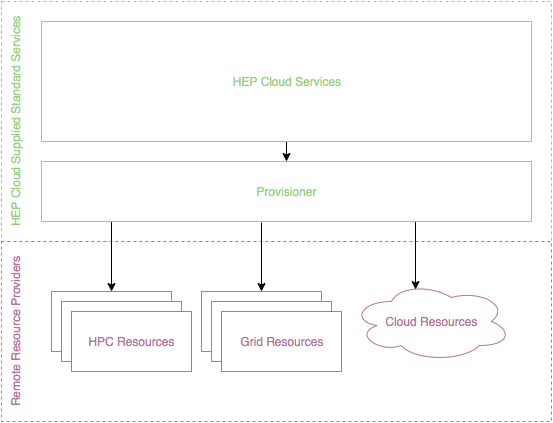

The diagram above was exported from draw.io. Its source (the exported page's mxGraphModel, read from the mxfile embedded in the PNG):
<mxGraphModel dx="782" dy="537" grid="1" gridSize="10" guides="1" tooltips="1" connect="1" arrows="1" fold="1" page="1" pageScale="1" pageWidth="850" pageHeight="1100" background="#ffffff" math="0" shadow="0">
  <root>
    <mxCell id="0" />
    <mxCell id="1" parent="0" />
    <mxCell id="3" value="HEP Cloud Supplied Standard Services&lt;br&gt;" style="whiteSpace=wrap;html=1;dashed=1;strokeColor=#97D077;fillColor=#ffffff;horizontal=0;verticalAlign=top;fontColor=#97D077;" parent="1" vertex="1">
      <mxGeometry x="20" y="40" width="550" height="240" as="geometry" />
    </mxCell>
    <mxCell id="23" style="edgeStyle=orthogonalEdgeStyle;rounded=0;html=1;exitX=0.5;exitY=1;entryX=0.5;entryY=0;jettySize=auto;orthogonalLoop=1;fontColor=#97D077;" edge="1" parent="1" source="15" target="21">
      <mxGeometry relative="1" as="geometry" />
    </mxCell>
    <mxCell id="15" value="HEP Cloud Services&lt;br&gt;" style="whiteSpace=wrap;html=1;strokeColor=#97D077;fillColor=#ffffff;fontColor=#97D077;" parent="1" vertex="1">
      <mxGeometry x="60" y="60" width="490" height="120" as="geometry" />
    </mxCell>
    <mxCell id="16" value="Remote Resource Providers&lt;br&gt;" style="whiteSpace=wrap;html=1;strokeColor=#B5739D;dashed=1;fontColor=#B5739D;verticalAlign=top;horizontal=0;" vertex="1" parent="1">
      <mxGeometry x="20" y="280" width="550" height="180" as="geometry" />
    </mxCell>
    <mxCell id="17" value="" style="whiteSpace=wrap;html=1;strokeColor=#B5739D;fontColor=#B5739D;" vertex="1" parent="1">
      <mxGeometry x="70" y="330" width="120" height="60" as="geometry" />
    </mxCell>
    <mxCell id="18" value="" style="whiteSpace=wrap;html=1;strokeColor=#B5739D;fontColor=#B5739D;" vertex="1" parent="1">
      <mxGeometry x="80" y="340" width="120" height="60" as="geometry" />
    </mxCell>
    <mxCell id="19" value="HPC Resources&lt;br&gt;" style="whiteSpace=wrap;html=1;strokeColor=#B5739D;fontColor=#B5739D;" vertex="1" parent="1">
      <mxGeometry x="90" y="350" width="120" height="60" as="geometry" />
    </mxCell>
    <mxCell id="20" value="Cloud Resources&lt;br&gt;" style="ellipse;shape=cloud;whiteSpace=wrap;html=1;strokeColor=#B5739D;fontColor=#B5739D;" vertex="1" parent="1">
      <mxGeometry x="370" y="320" width="160" height="80" as="geometry" />
    </mxCell>
    <mxCell id="24" style="rounded=0;html=1;entryX=0.5;entryY=0;jettySize=auto;orthogonalLoop=1;fontColor=#97D077;" edge="1" parent="1" target="17">
      <mxGeometry relative="1" as="geometry">
        <mxPoint x="130" y="260" as="sourcePoint" />
      </mxGeometry>
    </mxCell>
    <mxCell id="25" style="edgeStyle=none;rounded=0;html=1;entryX=0.4;entryY=0.1;entryPerimeter=0;jettySize=auto;orthogonalLoop=1;fontColor=#97D077;" edge="1" parent="1" target="20">
      <mxGeometry relative="1" as="geometry">
        <mxPoint x="434" y="260" as="sourcePoint" />
      </mxGeometry>
    </mxCell>
    <mxCell id="29" style="edgeStyle=none;rounded=0;html=1;entryX=0.5;entryY=0;jettySize=auto;orthogonalLoop=1;fontColor=#97D077;" edge="1" parent="1" target="26">
      <mxGeometry relative="1" as="geometry">
        <mxPoint x="280" y="261" as="sourcePoint" />
      </mxGeometry>
    </mxCell>
    <mxCell id="21" value="Provisioner" style="whiteSpace=wrap;html=1;strokeColor=#97D077;fontColor=#97D077;" vertex="1" parent="1">
      <mxGeometry x="60" y="200" width="490" height="60" as="geometry" />
    </mxCell>
    <mxCell id="26" value="" style="whiteSpace=wrap;html=1;strokeColor=#B5739D;fontColor=#B5739D;" vertex="1" parent="1">
      <mxGeometry x="220" y="330" width="120" height="60" as="geometry" />
    </mxCell>
    <mxCell id="27" value="" style="whiteSpace=wrap;html=1;strokeColor=#B5739D;fontColor=#B5739D;" vertex="1" parent="1">
      <mxGeometry x="230" y="340" width="120" height="60" as="geometry" />
    </mxCell>
    <mxCell id="28" value="Grid Resources&lt;br&gt;" style="whiteSpace=wrap;html=1;strokeColor=#B5739D;fontColor=#B5739D;" vertex="1" parent="1">
      <mxGeometry x="240" y="350" width="120" height="60" as="geometry" />
    </mxCell>
  </root>
</mxGraphModel>